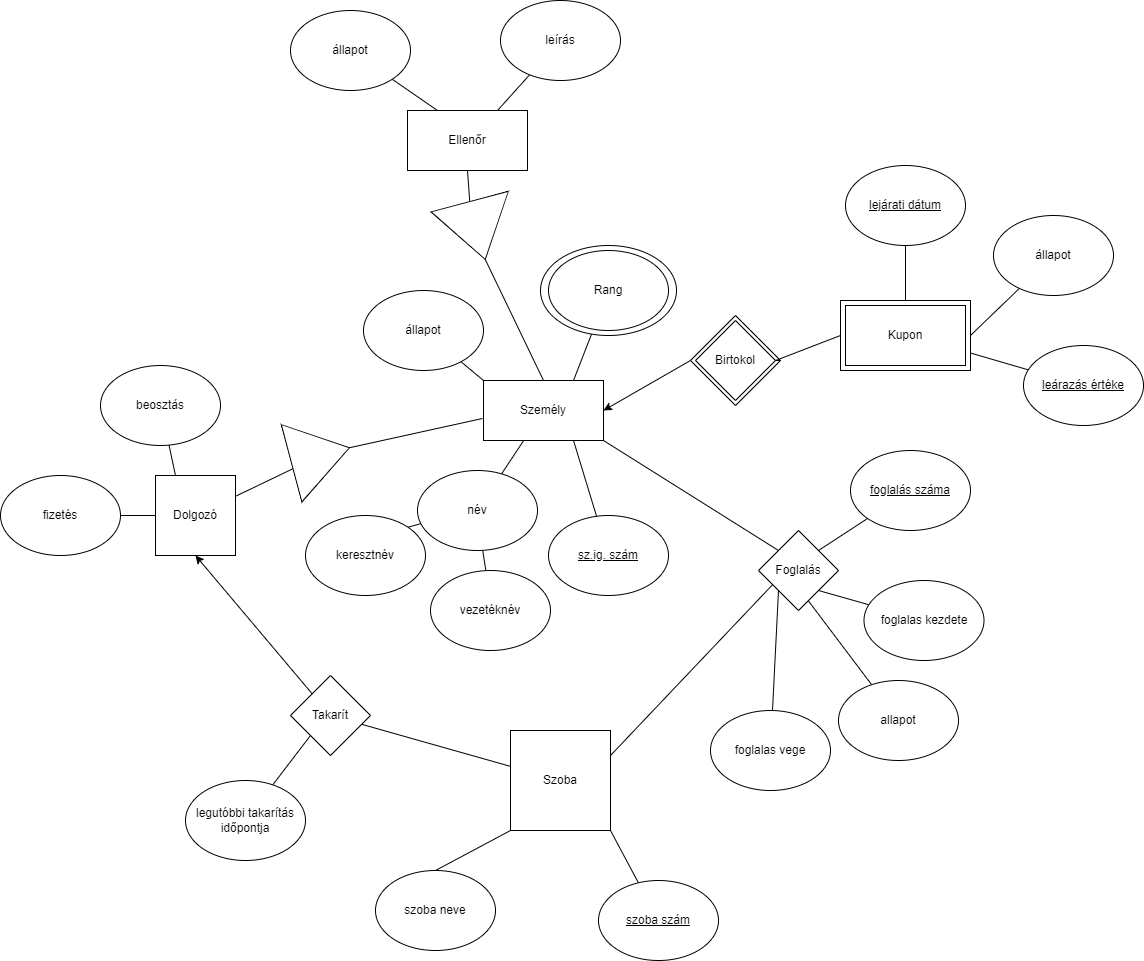

The diagram above was exported from draw.io. Its source (the exported page's mxGraphModel, read from the mxfile embedded in the PNG):
<mxGraphModel dx="1075" dy="800" grid="1" gridSize="10" guides="1" tooltips="1" connect="1" arrows="1" fold="1" page="1" pageScale="1" pageWidth="1654" pageHeight="1169" math="0" shadow="0">
  <root>
    <mxCell id="0" />
    <mxCell id="1" parent="0" />
    <mxCell id="dDAK9CjkbxYIQWMDEIKZ-4" value="Birtokol" style="rhombus;whiteSpace=wrap;html=1;" parent="1" vertex="1">
      <mxGeometry x="990" y="405" width="90" height="90" as="geometry" />
    </mxCell>
    <mxCell id="dDAK9CjkbxYIQWMDEIKZ-12" value="" style="ellipse;whiteSpace=wrap;html=1;" parent="1" vertex="1">
      <mxGeometry x="840" y="335" width="136" height="90" as="geometry" />
    </mxCell>
    <mxCell id="dDAK9CjkbxYIQWMDEIKZ-11" value="Rang" style="ellipse;whiteSpace=wrap;html=1;" parent="1" vertex="1">
      <mxGeometry x="848" y="340" width="120" height="80" as="geometry" />
    </mxCell>
    <mxCell id="dDAK9CjkbxYIQWMDEIKZ-2" value="Kupon" style="rounded=0;whiteSpace=wrap;html=1;" parent="1" vertex="1">
      <mxGeometry x="1140" y="390" width="130" height="70" as="geometry" />
    </mxCell>
    <mxCell id="QxEFhWpuUVO1TgFjb7NH-4" style="rounded=0;orthogonalLoop=1;jettySize=auto;html=1;entryX=1;entryY=0.5;entryDx=0;entryDy=0;endArrow=none;endFill=0;exitX=0.5;exitY=0;exitDx=0;exitDy=0;" parent="1" source="0s7KsWmJXKNWieWjnTxt-1" target="QxEFhWpuUVO1TgFjb7NH-3" edge="1">
      <mxGeometry relative="1" as="geometry">
        <mxPoint x="942.9999999999995" y="422.0542328088186" as="sourcePoint" />
      </mxGeometry>
    </mxCell>
    <mxCell id="0s7KsWmJXKNWieWjnTxt-1" value="Személy" style="rounded=0;whiteSpace=wrap;html=1;strokeColor=default;fillStyle=auto;fillColor=default;perimeterSpacing=0;" parent="1" vertex="1">
      <mxGeometry x="783" y="470" width="120" height="60" as="geometry" />
    </mxCell>
    <mxCell id="0s7KsWmJXKNWieWjnTxt-2" value="Dolgozó" style="whiteSpace=wrap;html=1;aspect=fixed;" parent="1" vertex="1">
      <mxGeometry x="455" y="565" width="80" height="80" as="geometry" />
    </mxCell>
    <mxCell id="Sg8C_JAikpCf2se4ucT3-4" style="rounded=0;orthogonalLoop=1;jettySize=auto;html=1;entryX=0.5;entryY=0;entryDx=0;entryDy=0;startArrow=none;startFill=0;endArrow=none;endFill=0;exitX=0;exitY=1;exitDx=0;exitDy=0;" parent="1" source="0s7KsWmJXKNWieWjnTxt-4" target="TWRfrAP-sUTMIxc1_Vux-19" edge="1">
      <mxGeometry relative="1" as="geometry" />
    </mxCell>
    <mxCell id="0s7KsWmJXKNWieWjnTxt-4" value="Szoba" style="whiteSpace=wrap;html=1;aspect=fixed;" parent="1" vertex="1">
      <mxGeometry x="810" y="820" width="100" height="100" as="geometry" />
    </mxCell>
    <mxCell id="jwAXJkAmcyML3A7YpDrI-15" style="rounded=0;orthogonalLoop=1;jettySize=auto;html=1;endArrow=none;endFill=0;" parent="1" source="0s7KsWmJXKNWieWjnTxt-5" target="0s7KsWmJXKNWieWjnTxt-1" edge="1">
      <mxGeometry relative="1" as="geometry" />
    </mxCell>
    <mxCell id="0s7KsWmJXKNWieWjnTxt-5" value="név" style="ellipse;whiteSpace=wrap;html=1;" parent="1" vertex="1">
      <mxGeometry x="717" y="560" width="120" height="80" as="geometry" />
    </mxCell>
    <mxCell id="6gnO5CrtgTZygDGGZgaN-13" style="rounded=0;orthogonalLoop=1;jettySize=auto;html=1;fontFamily=Helvetica;fontSize=12;fontColor=default;endArrow=none;endFill=0;" parent="1" source="0s7KsWmJXKNWieWjnTxt-6" target="0s7KsWmJXKNWieWjnTxt-5" edge="1">
      <mxGeometry relative="1" as="geometry" />
    </mxCell>
    <mxCell id="0s7KsWmJXKNWieWjnTxt-6" value="vezetéknév" style="ellipse;whiteSpace=wrap;html=1;" parent="1" vertex="1">
      <mxGeometry x="730" y="660" width="120" height="80" as="geometry" />
    </mxCell>
    <mxCell id="jwAXJkAmcyML3A7YpDrI-11" style="rounded=0;orthogonalLoop=1;jettySize=auto;html=1;endArrow=none;endFill=0;exitX=1;exitY=0;exitDx=0;exitDy=0;" parent="1" source="0s7KsWmJXKNWieWjnTxt-7" target="0s7KsWmJXKNWieWjnTxt-5" edge="1">
      <mxGeometry relative="1" as="geometry">
        <mxPoint x="758" y="340" as="sourcePoint" />
      </mxGeometry>
    </mxCell>
    <mxCell id="0s7KsWmJXKNWieWjnTxt-7" value="keresztnév" style="ellipse;whiteSpace=wrap;html=1;" parent="1" vertex="1">
      <mxGeometry x="605" y="605" width="120" height="80" as="geometry" />
    </mxCell>
    <mxCell id="jwAXJkAmcyML3A7YpDrI-12" style="rounded=0;orthogonalLoop=1;jettySize=auto;html=1;endArrow=none;endFill=0;entryX=0.75;entryY=1;entryDx=0;entryDy=0;" parent="1" source="0s7KsWmJXKNWieWjnTxt-8" target="0s7KsWmJXKNWieWjnTxt-1" edge="1">
      <mxGeometry relative="1" as="geometry" />
    </mxCell>
    <mxCell id="0s7KsWmJXKNWieWjnTxt-8" value="&lt;u&gt;sz.ig. szám&lt;/u&gt;" style="ellipse;whiteSpace=wrap;html=1;fillColor=default;" parent="1" vertex="1">
      <mxGeometry x="848" y="605" width="120" height="80" as="geometry" />
    </mxCell>
    <mxCell id="6gnO5CrtgTZygDGGZgaN-21" style="rounded=0;orthogonalLoop=1;jettySize=auto;html=1;entryX=0.25;entryY=0;entryDx=0;entryDy=0;fontFamily=Helvetica;fontSize=12;fontColor=default;endArrow=none;endFill=0;" parent="1" source="0s7KsWmJXKNWieWjnTxt-9" target="0s7KsWmJXKNWieWjnTxt-2" edge="1">
      <mxGeometry relative="1" as="geometry" />
    </mxCell>
    <mxCell id="0s7KsWmJXKNWieWjnTxt-9" value="beosztás" style="ellipse;whiteSpace=wrap;html=1;" parent="1" vertex="1">
      <mxGeometry x="400" y="455" width="120" height="80" as="geometry" />
    </mxCell>
    <mxCell id="jwAXJkAmcyML3A7YpDrI-8" style="rounded=0;orthogonalLoop=1;jettySize=auto;html=1;entryX=0;entryY=0.5;entryDx=0;entryDy=0;endArrow=none;endFill=0;" parent="1" source="0s7KsWmJXKNWieWjnTxt-14" target="0s7KsWmJXKNWieWjnTxt-2" edge="1">
      <mxGeometry relative="1" as="geometry" />
    </mxCell>
    <mxCell id="0s7KsWmJXKNWieWjnTxt-14" value="fizetés" style="ellipse;whiteSpace=wrap;html=1;" parent="1" vertex="1">
      <mxGeometry x="300" y="565" width="120" height="80" as="geometry" />
    </mxCell>
    <mxCell id="6gnO5CrtgTZygDGGZgaN-9" style="rounded=0;orthogonalLoop=1;jettySize=auto;html=1;entryX=-0.008;entryY=0.633;entryDx=0;entryDy=0;fontFamily=Helvetica;fontSize=12;fontColor=default;endArrow=none;endFill=0;entryPerimeter=0;exitX=1;exitY=0.5;exitDx=0;exitDy=0;" parent="1" source="6gnO5CrtgTZygDGGZgaN-6" target="0s7KsWmJXKNWieWjnTxt-1" edge="1">
      <mxGeometry relative="1" as="geometry" />
    </mxCell>
    <mxCell id="6gnO5CrtgTZygDGGZgaN-10" style="rounded=0;orthogonalLoop=1;jettySize=auto;html=1;fontFamily=Helvetica;fontSize=12;fontColor=default;endArrow=none;endFill=0;" parent="1" source="6gnO5CrtgTZygDGGZgaN-6" target="0s7KsWmJXKNWieWjnTxt-2" edge="1">
      <mxGeometry relative="1" as="geometry" />
    </mxCell>
    <mxCell id="6gnO5CrtgTZygDGGZgaN-6" value="" style="triangle;whiteSpace=wrap;html=1;strokeColor=default;fontFamily=Helvetica;fontSize=12;fontColor=default;fillColor=default;rotation=-15;" parent="1" vertex="1">
      <mxGeometry x="590" y="505" width="60" height="80" as="geometry" />
    </mxCell>
    <mxCell id="TWRfrAP-sUTMIxc1_Vux-10" style="rounded=0;orthogonalLoop=1;jettySize=auto;html=1;endArrow=none;endFill=0;startArrow=none;startFill=0;" parent="1" source="TWRfrAP-sUTMIxc1_Vux-1" target="0s7KsWmJXKNWieWjnTxt-4" edge="1">
      <mxGeometry relative="1" as="geometry" />
    </mxCell>
    <mxCell id="Sg8C_JAikpCf2se4ucT3-3" style="rounded=0;orthogonalLoop=1;jettySize=auto;html=1;entryX=0.5;entryY=1;entryDx=0;entryDy=0;startArrow=none;startFill=0;endArrow=classic;endFill=1;" parent="1" source="TWRfrAP-sUTMIxc1_Vux-1" target="0s7KsWmJXKNWieWjnTxt-2" edge="1">
      <mxGeometry relative="1" as="geometry" />
    </mxCell>
    <mxCell id="TWRfrAP-sUTMIxc1_Vux-1" value="Takarít" style="rhombus;whiteSpace=wrap;html=1;" parent="1" vertex="1">
      <mxGeometry x="590" y="765" width="80" height="80" as="geometry" />
    </mxCell>
    <mxCell id="TWRfrAP-sUTMIxc1_Vux-14" style="rounded=0;orthogonalLoop=1;jettySize=auto;html=1;endArrow=none;endFill=0;startArrow=none;startFill=0;exitX=0;exitY=0;exitDx=0;exitDy=0;entryX=1;entryY=1;entryDx=0;entryDy=0;" parent="1" source="Sg8C_JAikpCf2se4ucT3-8" target="0s7KsWmJXKNWieWjnTxt-1" edge="1">
      <mxGeometry relative="1" as="geometry">
        <mxPoint x="1150" y="715" as="sourcePoint" />
        <mxPoint x="1221.5789473684208" y="575" as="targetPoint" />
      </mxGeometry>
    </mxCell>
    <mxCell id="TWRfrAP-sUTMIxc1_Vux-15" style="rounded=0;orthogonalLoop=1;jettySize=auto;html=1;entryX=1;entryY=0.25;entryDx=0;entryDy=0;endArrow=none;endFill=0;exitX=0.171;exitY=0.683;exitDx=0;exitDy=0;exitPerimeter=0;" parent="1" source="Sg8C_JAikpCf2se4ucT3-8" target="0s7KsWmJXKNWieWjnTxt-4" edge="1">
      <mxGeometry relative="1" as="geometry">
        <mxPoint x="1110" y="755" as="sourcePoint" />
      </mxGeometry>
    </mxCell>
    <mxCell id="TWRfrAP-sUTMIxc1_Vux-23" style="rounded=0;orthogonalLoop=1;jettySize=auto;html=1;entryX=1;entryY=1;entryDx=0;entryDy=0;endArrow=none;endFill=0;" parent="1" source="TWRfrAP-sUTMIxc1_Vux-17" target="0s7KsWmJXKNWieWjnTxt-4" edge="1">
      <mxGeometry relative="1" as="geometry" />
    </mxCell>
    <mxCell id="TWRfrAP-sUTMIxc1_Vux-17" value="&lt;div style=&quot;line-height: 19px&quot;&gt;&lt;u&gt;szoba szám&lt;/u&gt;&lt;/div&gt;" style="ellipse;whiteSpace=wrap;html=1;" parent="1" vertex="1">
      <mxGeometry x="898" y="970" width="120" height="80" as="geometry" />
    </mxCell>
    <mxCell id="TWRfrAP-sUTMIxc1_Vux-19" value="szoba neve" style="ellipse;whiteSpace=wrap;html=1;" parent="1" vertex="1">
      <mxGeometry x="675" y="960" width="120" height="80" as="geometry" />
    </mxCell>
    <mxCell id="TWRfrAP-sUTMIxc1_Vux-30" style="rounded=0;orthogonalLoop=1;jettySize=auto;html=1;entryX=1;entryY=1;entryDx=0;entryDy=0;startArrow=none;startFill=0;endArrow=none;endFill=0;" parent="1" source="TWRfrAP-sUTMIxc1_Vux-29" target="Sg8C_JAikpCf2se4ucT3-8" edge="1">
      <mxGeometry relative="1" as="geometry">
        <mxPoint x="1098" y="670" as="targetPoint" />
      </mxGeometry>
    </mxCell>
    <mxCell id="TWRfrAP-sUTMIxc1_Vux-29" value="foglalas kezdete" style="ellipse;whiteSpace=wrap;html=1;" parent="1" vertex="1">
      <mxGeometry x="1163.5" y="670" width="120" height="80" as="geometry" />
    </mxCell>
    <mxCell id="TWRfrAP-sUTMIxc1_Vux-32" style="rounded=0;orthogonalLoop=1;jettySize=auto;html=1;entryX=0;entryY=1;entryDx=0;entryDy=0;startArrow=none;startFill=0;endArrow=none;endFill=0;" parent="1" source="TWRfrAP-sUTMIxc1_Vux-31" target="Sg8C_JAikpCf2se4ucT3-8" edge="1">
      <mxGeometry relative="1" as="geometry">
        <mxPoint x="1038" y="690" as="targetPoint" />
      </mxGeometry>
    </mxCell>
    <mxCell id="TWRfrAP-sUTMIxc1_Vux-31" value="foglalas vege" style="ellipse;whiteSpace=wrap;html=1;" parent="1" vertex="1">
      <mxGeometry x="1010" y="800" width="120" height="80" as="geometry" />
    </mxCell>
    <mxCell id="TWRfrAP-sUTMIxc1_Vux-36" style="rounded=0;orthogonalLoop=1;jettySize=auto;html=1;startArrow=none;startFill=0;endArrow=none;endFill=0;entryX=0.617;entryY=0.871;entryDx=0;entryDy=0;entryPerimeter=0;" parent="1" source="TWRfrAP-sUTMIxc1_Vux-35" target="Sg8C_JAikpCf2se4ucT3-8" edge="1">
      <mxGeometry relative="1" as="geometry">
        <mxPoint x="1058" y="690" as="targetPoint" />
      </mxGeometry>
    </mxCell>
    <mxCell id="TWRfrAP-sUTMIxc1_Vux-35" value="allapot" style="ellipse;whiteSpace=wrap;html=1;" parent="1" vertex="1">
      <mxGeometry x="1138" y="770" width="120" height="80" as="geometry" />
    </mxCell>
    <mxCell id="TWRfrAP-sUTMIxc1_Vux-39" style="rounded=0;orthogonalLoop=1;jettySize=auto;html=1;entryX=0;entryY=0;entryDx=0;entryDy=0;startArrow=none;startFill=0;endArrow=none;endFill=0;" parent="1" source="TWRfrAP-sUTMIxc1_Vux-38" target="0s7KsWmJXKNWieWjnTxt-1" edge="1">
      <mxGeometry relative="1" as="geometry" />
    </mxCell>
    <mxCell id="TWRfrAP-sUTMIxc1_Vux-38" value="állapot" style="ellipse;whiteSpace=wrap;html=1;" parent="1" vertex="1">
      <mxGeometry x="663" y="380" width="120" height="80" as="geometry" />
    </mxCell>
    <mxCell id="dDAK9CjkbxYIQWMDEIKZ-1" value="Kupon" style="rounded=0;whiteSpace=wrap;html=1;" parent="1" vertex="1">
      <mxGeometry x="1145" y="395" width="120" height="60" as="geometry" />
    </mxCell>
    <mxCell id="dDAK9CjkbxYIQWMDEIKZ-5" style="rounded=0;orthogonalLoop=1;jettySize=auto;html=1;exitX=0;exitY=0.5;exitDx=0;exitDy=0;endArrow=none;endFill=0;startArrow=none;startFill=0;entryX=1;entryY=0.5;entryDx=0;entryDy=0;" parent="1" source="dDAK9CjkbxYIQWMDEIKZ-2" target="dDAK9CjkbxYIQWMDEIKZ-3" edge="1">
      <mxGeometry relative="1" as="geometry">
        <mxPoint x="1118" y="470" as="targetPoint" />
      </mxGeometry>
    </mxCell>
    <mxCell id="dDAK9CjkbxYIQWMDEIKZ-6" value="" style="rounded=0;orthogonalLoop=1;jettySize=auto;html=1;endArrow=classic;endFill=1;startArrow=none;startFill=0;entryX=1;entryY=0.5;entryDx=0;entryDy=0;exitX=0;exitY=0.5;exitDx=0;exitDy=0;" parent="1" source="dDAK9CjkbxYIQWMDEIKZ-4" target="0s7KsWmJXKNWieWjnTxt-1" edge="1">
      <mxGeometry relative="1" as="geometry">
        <mxPoint x="1039" y="446.69491525423746" as="targetPoint" />
      </mxGeometry>
    </mxCell>
    <mxCell id="dDAK9CjkbxYIQWMDEIKZ-8" style="rounded=0;orthogonalLoop=1;jettySize=auto;html=1;entryX=1;entryY=0.75;entryDx=0;entryDy=0;endArrow=none;endFill=0;" parent="1" source="dDAK9CjkbxYIQWMDEIKZ-7" target="dDAK9CjkbxYIQWMDEIKZ-2" edge="1">
      <mxGeometry relative="1" as="geometry" />
    </mxCell>
    <mxCell id="dDAK9CjkbxYIQWMDEIKZ-7" value="&lt;u&gt;leárazás értéke&lt;/u&gt;" style="ellipse;whiteSpace=wrap;html=1;fillColor=default;" parent="1" vertex="1">
      <mxGeometry x="1323" y="435" width="120" height="80" as="geometry" />
    </mxCell>
    <mxCell id="dDAK9CjkbxYIQWMDEIKZ-10" style="rounded=0;orthogonalLoop=1;jettySize=auto;html=1;entryX=0.5;entryY=0;entryDx=0;entryDy=0;endArrow=none;endFill=0;" parent="1" source="dDAK9CjkbxYIQWMDEIKZ-9" target="dDAK9CjkbxYIQWMDEIKZ-2" edge="1">
      <mxGeometry relative="1" as="geometry" />
    </mxCell>
    <mxCell id="dDAK9CjkbxYIQWMDEIKZ-9" value="&lt;u&gt;lejárati dátum&lt;/u&gt;" style="ellipse;whiteSpace=wrap;html=1;fillColor=default;" parent="1" vertex="1">
      <mxGeometry x="1145" y="255" width="120" height="80" as="geometry" />
    </mxCell>
    <mxCell id="dDAK9CjkbxYIQWMDEIKZ-13" style="rounded=0;orthogonalLoop=1;jettySize=auto;html=1;entryX=0.75;entryY=0;entryDx=0;entryDy=0;endArrow=none;endFill=0;" parent="1" source="dDAK9CjkbxYIQWMDEIKZ-12" target="0s7KsWmJXKNWieWjnTxt-1" edge="1">
      <mxGeometry relative="1" as="geometry">
        <mxPoint x="971" y="495" as="targetPoint" />
      </mxGeometry>
    </mxCell>
    <mxCell id="dDAK9CjkbxYIQWMDEIKZ-15" style="rounded=0;orthogonalLoop=1;jettySize=auto;html=1;entryX=0;entryY=1;entryDx=0;entryDy=0;endArrow=none;endFill=0;" parent="1" source="dDAK9CjkbxYIQWMDEIKZ-14" target="TWRfrAP-sUTMIxc1_Vux-1" edge="1">
      <mxGeometry relative="1" as="geometry" />
    </mxCell>
    <mxCell id="dDAK9CjkbxYIQWMDEIKZ-14" value="legutóbbi takarítás időpontja" style="ellipse;whiteSpace=wrap;html=1;fillColor=default;" parent="1" vertex="1">
      <mxGeometry x="485" y="870" width="120" height="80" as="geometry" />
    </mxCell>
    <mxCell id="Sg8C_JAikpCf2se4ucT3-2" style="rounded=0;orthogonalLoop=1;jettySize=auto;html=1;entryX=1;entryY=0.5;entryDx=0;entryDy=0;startArrow=none;startFill=0;endArrow=none;endFill=0;" parent="1" source="Sg8C_JAikpCf2se4ucT3-1" target="dDAK9CjkbxYIQWMDEIKZ-2" edge="1">
      <mxGeometry relative="1" as="geometry" />
    </mxCell>
    <mxCell id="Sg8C_JAikpCf2se4ucT3-1" value="állapot" style="ellipse;whiteSpace=wrap;html=1;fillStyle=auto;fillColor=default;" parent="1" vertex="1">
      <mxGeometry x="1293" y="305" width="120" height="80" as="geometry" />
    </mxCell>
    <mxCell id="Sg8C_JAikpCf2se4ucT3-6" style="rounded=0;orthogonalLoop=1;jettySize=auto;html=1;entryX=1;entryY=0;entryDx=0;entryDy=0;startArrow=none;startFill=0;endArrow=none;endFill=0;" parent="1" source="Sg8C_JAikpCf2se4ucT3-5" target="Sg8C_JAikpCf2se4ucT3-8" edge="1">
      <mxGeometry relative="1" as="geometry">
        <mxPoint x="1098" y="630" as="targetPoint" />
      </mxGeometry>
    </mxCell>
    <mxCell id="Sg8C_JAikpCf2se4ucT3-5" value="&lt;u&gt;foglalás száma&lt;/u&gt;" style="ellipse;whiteSpace=wrap;html=1;fillStyle=auto;fillColor=default;" parent="1" vertex="1">
      <mxGeometry x="1150" y="540" width="120" height="80" as="geometry" />
    </mxCell>
    <mxCell id="Sg8C_JAikpCf2se4ucT3-8" value="Foglalás" style="rhombus;whiteSpace=wrap;html=1;fillStyle=auto;fillColor=default;" parent="1" vertex="1">
      <mxGeometry x="1058" y="620" width="80" height="80" as="geometry" />
    </mxCell>
    <mxCell id="QxEFhWpuUVO1TgFjb7NH-2" value="Ellenőr" style="rounded=0;whiteSpace=wrap;html=1;" parent="1" vertex="1">
      <mxGeometry x="707" y="200" width="120" height="60" as="geometry" />
    </mxCell>
    <mxCell id="QxEFhWpuUVO1TgFjb7NH-5" style="rounded=0;orthogonalLoop=1;jettySize=auto;html=1;entryX=0.5;entryY=1;entryDx=0;entryDy=0;endArrow=none;endFill=0;exitX=0;exitY=0.5;exitDx=0;exitDy=0;" parent="1" source="QxEFhWpuUVO1TgFjb7NH-3" target="QxEFhWpuUVO1TgFjb7NH-2" edge="1">
      <mxGeometry relative="1" as="geometry" />
    </mxCell>
    <mxCell id="QxEFhWpuUVO1TgFjb7NH-3" value="" style="triangle;whiteSpace=wrap;html=1;rotation=75;" parent="1" vertex="1">
      <mxGeometry x="747" y="280" width="60" height="80" as="geometry" />
    </mxCell>
    <mxCell id="QxEFhWpuUVO1TgFjb7NH-7" style="rounded=0;orthogonalLoop=1;jettySize=auto;html=1;entryX=0.25;entryY=0;entryDx=0;entryDy=0;endArrow=none;endFill=0;" parent="1" source="QxEFhWpuUVO1TgFjb7NH-6" target="QxEFhWpuUVO1TgFjb7NH-2" edge="1">
      <mxGeometry relative="1" as="geometry" />
    </mxCell>
    <mxCell id="QxEFhWpuUVO1TgFjb7NH-6" value="állapot" style="ellipse;whiteSpace=wrap;html=1;" parent="1" vertex="1">
      <mxGeometry x="590" y="100" width="120" height="80" as="geometry" />
    </mxCell>
    <mxCell id="dDAK9CjkbxYIQWMDEIKZ-3" value="Birtokol" style="rhombus;whiteSpace=wrap;html=1;" parent="1" vertex="1">
      <mxGeometry x="995" y="410" width="80" height="80" as="geometry" />
    </mxCell>
    <mxCell id="QxEFhWpuUVO1TgFjb7NH-9" value="" style="rounded=0;orthogonalLoop=1;jettySize=auto;html=1;endArrow=none;endFill=1;startArrow=none;startFill=0;entryX=1;entryY=0.5;entryDx=0;entryDy=0;" parent="1" source="dDAK9CjkbxYIQWMDEIKZ-4" target="dDAK9CjkbxYIQWMDEIKZ-3" edge="1">
      <mxGeometry relative="1" as="geometry">
        <mxPoint x="1044.522727272727" y="438.52272727272725" as="sourcePoint" />
        <mxPoint x="866.9999999999995" y="480" as="targetPoint" />
      </mxGeometry>
    </mxCell>
    <mxCell id="QxEFhWpuUVO1TgFjb7NH-11" style="edgeStyle=none;rounded=0;orthogonalLoop=1;jettySize=auto;html=1;entryX=0.75;entryY=0;entryDx=0;entryDy=0;fontFamily=Helvetica;fontSize=12;endArrow=none;endFill=0;" parent="1" source="QxEFhWpuUVO1TgFjb7NH-10" target="QxEFhWpuUVO1TgFjb7NH-2" edge="1">
      <mxGeometry relative="1" as="geometry" />
    </mxCell>
    <mxCell id="QxEFhWpuUVO1TgFjb7NH-10" value="leírás" style="ellipse;whiteSpace=wrap;html=1;fontFamily=Helvetica;fontSize=12;" parent="1" vertex="1">
      <mxGeometry x="800" y="90" width="120" height="80" as="geometry" />
    </mxCell>
  </root>
</mxGraphModel>